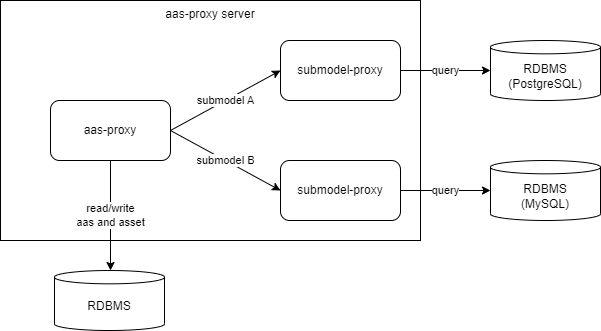

The diagram above was exported from draw.io. Its source (the exported page's mxGraphModel, read from the mxfile embedded in the PNG):
<mxGraphModel dx="1699" dy="430" grid="1" gridSize="10" guides="1" tooltips="1" connect="1" arrows="1" fold="1" page="1" pageScale="1" pageWidth="827" pageHeight="1169" math="0" shadow="0">
  <root>
    <mxCell id="0" />
    <mxCell id="1" parent="0" />
    <mxCell id="19" value="aas-proxy server" style="rounded=0;whiteSpace=wrap;html=1;verticalAlign=top;" vertex="1" parent="1">
      <mxGeometry x="-30" y="40" width="420" height="240" as="geometry" />
    </mxCell>
    <mxCell id="9" value="submodel B" style="edgeStyle=none;html=1;entryX=0;entryY=0.5;entryDx=0;entryDy=0;exitX=1;exitY=0.5;exitDx=0;exitDy=0;" parent="1" source="4" target="8" edge="1">
      <mxGeometry relative="1" as="geometry" />
    </mxCell>
    <mxCell id="10" value="submodel A" style="edgeStyle=none;html=1;entryX=0;entryY=0.5;entryDx=0;entryDy=0;exitX=1;exitY=0.5;exitDx=0;exitDy=0;" parent="1" source="4" target="7" edge="1">
      <mxGeometry relative="1" as="geometry" />
    </mxCell>
    <mxCell id="12" value="read/write &lt;br&gt;aas and asset" style="edgeStyle=none;html=1;entryX=0.5;entryY=0;entryDx=0;entryDy=0;entryPerimeter=0;" parent="1" source="4" edge="1">
      <mxGeometry relative="1" as="geometry">
        <mxPoint x="80" y="310" as="targetPoint" />
      </mxGeometry>
    </mxCell>
    <mxCell id="4" value="aas-proxy" style="rounded=1;whiteSpace=wrap;html=1;" parent="1" vertex="1">
      <mxGeometry x="20" y="140" width="120" height="60" as="geometry" />
    </mxCell>
    <mxCell id="14" value="query" style="edgeStyle=none;html=1;entryX=0;entryY=0.5;entryDx=0;entryDy=0;entryPerimeter=0;" parent="1" source="7" edge="1">
      <mxGeometry relative="1" as="geometry">
        <mxPoint x="460" y="110" as="targetPoint" />
      </mxGeometry>
    </mxCell>
    <mxCell id="7" value="submodel-proxy" style="rounded=1;whiteSpace=wrap;html=1;" parent="1" vertex="1">
      <mxGeometry x="250" y="80" width="120" height="60" as="geometry" />
    </mxCell>
    <mxCell id="13" value="query" style="edgeStyle=none;html=1;" parent="1" source="8" edge="1">
      <mxGeometry relative="1" as="geometry">
        <mxPoint x="460" y="230" as="targetPoint" />
      </mxGeometry>
    </mxCell>
    <mxCell id="8" value="submodel-proxy" style="rounded=1;whiteSpace=wrap;html=1;" parent="1" vertex="1">
      <mxGeometry x="250" y="200" width="120" height="60" as="geometry" />
    </mxCell>
    <mxCell id="16" value="RDBMS&lt;br style=&quot;border-color: var(--border-color);&quot;&gt;(PostgreSQL)" style="shape=cylinder3;whiteSpace=wrap;html=1;boundedLbl=1;backgroundOutline=1;size=6.66668701171875;" parent="1" vertex="1">
      <mxGeometry x="460" y="80" width="110" height="60" as="geometry" />
    </mxCell>
    <mxCell id="17" value="RDBMS&lt;br style=&quot;border-color: var(--border-color);&quot;&gt;(MySQL)" style="shape=cylinder3;whiteSpace=wrap;html=1;boundedLbl=1;backgroundOutline=1;size=6.66668701171875;" parent="1" vertex="1">
      <mxGeometry x="460" y="200" width="110" height="60" as="geometry" />
    </mxCell>
    <mxCell id="18" value="RDBMS" style="shape=cylinder3;whiteSpace=wrap;html=1;boundedLbl=1;backgroundOutline=1;size=6.66668701171875;" parent="1" vertex="1">
      <mxGeometry x="24" y="310" width="110" height="60" as="geometry" />
    </mxCell>
  </root>
</mxGraphModel>